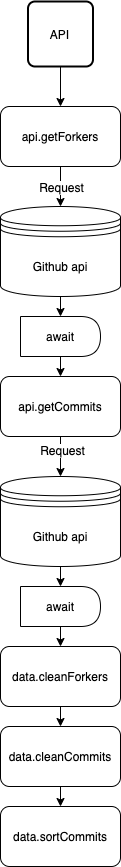

The diagram above was exported from draw.io. Its source (the exported page's mxGraphModel, read from the mxfile embedded in the PNG):
<mxGraphModel dx="4943" dy="1803" grid="1" gridSize="10" guides="1" tooltips="1" connect="1" arrows="1" fold="1" page="1" pageScale="1" pageWidth="1500" pageHeight="2500" math="0" shadow="0">
  <root>
    <mxCell id="0" />
    <mxCell id="1" parent="0" />
    <mxCell id="zdw3FQbSrqfgC9b3NAwI-40" style="edgeStyle=orthogonalEdgeStyle;rounded=0;orthogonalLoop=1;jettySize=auto;html=1;exitX=0.5;exitY=1;exitDx=0;exitDy=0;entryX=0.5;entryY=0;entryDx=0;entryDy=0;" edge="1" parent="1" source="zdw3FQbSrqfgC9b3NAwI-42" target="zdw3FQbSrqfgC9b3NAwI-44">
      <mxGeometry relative="1" as="geometry" />
    </mxCell>
    <mxCell id="zdw3FQbSrqfgC9b3NAwI-41" value="Request" style="text;html=1;align=center;verticalAlign=middle;resizable=0;points=[];labelBackgroundColor=#ffffff;" vertex="1" connectable="0" parent="zdw3FQbSrqfgC9b3NAwI-40">
      <mxGeometry x="0.07" relative="1" as="geometry">
        <mxPoint y="-1.4299999999999997" as="offset" />
      </mxGeometry>
    </mxCell>
    <mxCell id="zdw3FQbSrqfgC9b3NAwI-42" value="api.getForkers" style="rounded=1;whiteSpace=wrap;html=1;fillColor=none;" vertex="1" parent="1">
      <mxGeometry x="-830" y="995" width="120" height="60" as="geometry" />
    </mxCell>
    <mxCell id="zdw3FQbSrqfgC9b3NAwI-43" style="edgeStyle=orthogonalEdgeStyle;rounded=0;orthogonalLoop=1;jettySize=auto;html=1;exitX=0.5;exitY=1;exitDx=0;exitDy=0;entryX=0.5;entryY=0;entryDx=0;entryDy=0;" edge="1" parent="1" source="zdw3FQbSrqfgC9b3NAwI-44" target="zdw3FQbSrqfgC9b3NAwI-51">
      <mxGeometry relative="1" as="geometry" />
    </mxCell>
    <mxCell id="zdw3FQbSrqfgC9b3NAwI-44" value="Github api" style="shape=datastore;whiteSpace=wrap;html=1;fillColor=none;" vertex="1" parent="1">
      <mxGeometry x="-830" y="1095" width="120" height="90" as="geometry" />
    </mxCell>
    <mxCell id="zdw3FQbSrqfgC9b3NAwI-45" style="edgeStyle=orthogonalEdgeStyle;rounded=0;orthogonalLoop=1;jettySize=auto;html=1;exitX=0.5;exitY=1;exitDx=0;exitDy=0;entryX=0.5;entryY=0;entryDx=0;entryDy=0;" edge="1" parent="1" source="zdw3FQbSrqfgC9b3NAwI-46" target="zdw3FQbSrqfgC9b3NAwI-48">
      <mxGeometry relative="1" as="geometry" />
    </mxCell>
    <mxCell id="zdw3FQbSrqfgC9b3NAwI-46" value="data.cleanForkers" style="rounded=1;whiteSpace=wrap;html=1;fillColor=none;" vertex="1" parent="1">
      <mxGeometry x="-830" y="1535" width="120" height="60" as="geometry" />
    </mxCell>
    <mxCell id="zdw3FQbSrqfgC9b3NAwI-47" style="edgeStyle=orthogonalEdgeStyle;rounded=0;orthogonalLoop=1;jettySize=auto;html=1;exitX=0.5;exitY=1;exitDx=0;exitDy=0;entryX=0.5;entryY=0;entryDx=0;entryDy=0;" edge="1" parent="1" source="zdw3FQbSrqfgC9b3NAwI-48" target="zdw3FQbSrqfgC9b3NAwI-49">
      <mxGeometry relative="1" as="geometry" />
    </mxCell>
    <mxCell id="zdw3FQbSrqfgC9b3NAwI-48" value="data.cleanCommits" style="rounded=1;whiteSpace=wrap;html=1;fillColor=none;" vertex="1" parent="1">
      <mxGeometry x="-830" y="1615" width="120" height="60" as="geometry" />
    </mxCell>
    <mxCell id="zdw3FQbSrqfgC9b3NAwI-49" value="data.sortCommits" style="rounded=1;whiteSpace=wrap;html=1;fillColor=none;" vertex="1" parent="1">
      <mxGeometry x="-830" y="1695" width="120" height="60" as="geometry" />
    </mxCell>
    <mxCell id="zdw3FQbSrqfgC9b3NAwI-50" style="edgeStyle=orthogonalEdgeStyle;rounded=0;orthogonalLoop=1;jettySize=auto;html=1;exitX=0.5;exitY=1;exitDx=0;exitDy=0;entryX=0.5;entryY=0;entryDx=0;entryDy=0;" edge="1" parent="1" source="zdw3FQbSrqfgC9b3NAwI-51" target="zdw3FQbSrqfgC9b3NAwI-54">
      <mxGeometry relative="1" as="geometry" />
    </mxCell>
    <mxCell id="zdw3FQbSrqfgC9b3NAwI-51" value="await" style="shape=delay;whiteSpace=wrap;html=1;fillColor=none;" vertex="1" parent="1">
      <mxGeometry x="-810" y="1205" width="80" height="40" as="geometry" />
    </mxCell>
    <mxCell id="zdw3FQbSrqfgC9b3NAwI-52" style="edgeStyle=orthogonalEdgeStyle;rounded=0;orthogonalLoop=1;jettySize=auto;html=1;exitX=0.5;exitY=1;exitDx=0;exitDy=0;entryX=0.5;entryY=0;entryDx=0;entryDy=0;" edge="1" parent="1" source="zdw3FQbSrqfgC9b3NAwI-54" target="zdw3FQbSrqfgC9b3NAwI-56">
      <mxGeometry relative="1" as="geometry" />
    </mxCell>
    <mxCell id="zdw3FQbSrqfgC9b3NAwI-53" value="Request" style="text;html=1;align=center;verticalAlign=middle;resizable=0;points=[];labelBackgroundColor=#ffffff;" vertex="1" connectable="0" parent="zdw3FQbSrqfgC9b3NAwI-52">
      <mxGeometry x="-0.2952" y="1" relative="1" as="geometry">
        <mxPoint as="offset" />
      </mxGeometry>
    </mxCell>
    <mxCell id="zdw3FQbSrqfgC9b3NAwI-54" value="api.getCommits" style="rounded=1;whiteSpace=wrap;html=1;fillColor=none;" vertex="1" parent="1">
      <mxGeometry x="-830" y="1265" width="120" height="60" as="geometry" />
    </mxCell>
    <mxCell id="zdw3FQbSrqfgC9b3NAwI-55" style="edgeStyle=orthogonalEdgeStyle;rounded=0;orthogonalLoop=1;jettySize=auto;html=1;exitX=0.5;exitY=1;exitDx=0;exitDy=0;entryX=0.5;entryY=0;entryDx=0;entryDy=0;" edge="1" parent="1" source="zdw3FQbSrqfgC9b3NAwI-56" target="zdw3FQbSrqfgC9b3NAwI-58">
      <mxGeometry relative="1" as="geometry" />
    </mxCell>
    <mxCell id="zdw3FQbSrqfgC9b3NAwI-56" value="Github api" style="shape=datastore;whiteSpace=wrap;html=1;fillColor=none;" vertex="1" parent="1">
      <mxGeometry x="-830" y="1365" width="120" height="90" as="geometry" />
    </mxCell>
    <mxCell id="zdw3FQbSrqfgC9b3NAwI-57" style="edgeStyle=orthogonalEdgeStyle;rounded=0;orthogonalLoop=1;jettySize=auto;html=1;exitX=0.5;exitY=1;exitDx=0;exitDy=0;entryX=0.5;entryY=0;entryDx=0;entryDy=0;" edge="1" parent="1" source="zdw3FQbSrqfgC9b3NAwI-58" target="zdw3FQbSrqfgC9b3NAwI-46">
      <mxGeometry relative="1" as="geometry" />
    </mxCell>
    <mxCell id="zdw3FQbSrqfgC9b3NAwI-58" value="await" style="shape=delay;whiteSpace=wrap;html=1;fillColor=none;" vertex="1" parent="1">
      <mxGeometry x="-810" y="1475" width="80" height="40" as="geometry" />
    </mxCell>
    <mxCell id="zdw3FQbSrqfgC9b3NAwI-59" style="edgeStyle=orthogonalEdgeStyle;rounded=0;orthogonalLoop=1;jettySize=auto;html=1;exitX=0.5;exitY=1;exitDx=0;exitDy=0;entryX=0.5;entryY=0;entryDx=0;entryDy=0;" edge="1" parent="1" target="zdw3FQbSrqfgC9b3NAwI-42">
      <mxGeometry relative="1" as="geometry">
        <mxPoint x="-770" y="954.9999999999995" as="sourcePoint" />
      </mxGeometry>
    </mxCell>
    <mxCell id="zdw3FQbSrqfgC9b3NAwI-60" value="API" style="rounded=1;whiteSpace=wrap;html=1;absoluteArcSize=1;arcSize=14;strokeWidth=2;fillColor=none;" vertex="1" parent="1">
      <mxGeometry x="-802.5" y="890" width="65" height="65" as="geometry" />
    </mxCell>
  </root>
</mxGraphModel>